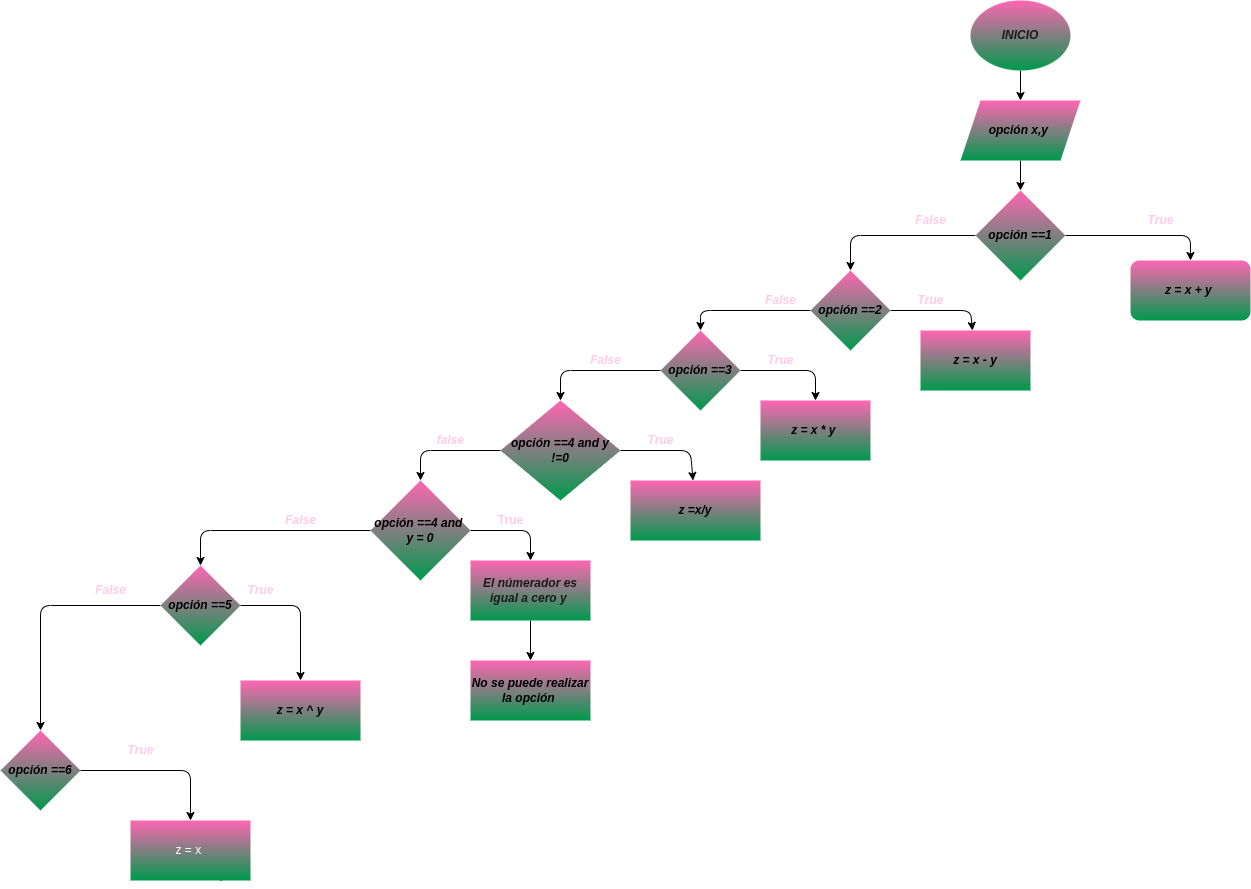

The diagram above was exported from draw.io. Its source (the exported page's mxGraphModel, read from the mxfile embedded in the PNG):
<mxGraphModel dx="1468" dy="459" grid="1" gridSize="10" guides="1" tooltips="1" connect="1" arrows="1" fold="1" page="1" pageScale="1" pageWidth="827" pageHeight="1169" math="0" shadow="0">
  <root>
    <mxCell id="0" />
    <mxCell id="1" parent="0" />
    <mxCell id="4" value="" style="edgeStyle=none;html=1;fontColor=#1A1A1A;" parent="1" source="2" target="3" edge="1">
      <mxGeometry relative="1" as="geometry" />
    </mxCell>
    <mxCell id="2" value="&lt;b&gt;&lt;font color=&quot;#1a1a1a&quot;&gt;&lt;i&gt;INICIO&lt;/i&gt;&lt;/font&gt;&lt;/b&gt;" style="ellipse;whiteSpace=wrap;html=1;fillColor=#FF66B3;fontColor=#ffffff;strokeColor=none;gradientColor=#00994D;" parent="1" vertex="1">
      <mxGeometry x="220" y="20" width="100" height="70" as="geometry" />
    </mxCell>
    <mxCell id="9" value="" style="edgeStyle=none;html=1;fontColor=#000000;" parent="1" source="3" target="8" edge="1">
      <mxGeometry relative="1" as="geometry" />
    </mxCell>
    <mxCell id="3" value="&lt;font color=&quot;#000000&quot;&gt;&lt;b&gt;&lt;i&gt;opción x,y&amp;nbsp;&lt;/i&gt;&lt;/b&gt;&lt;/font&gt;" style="shape=parallelogram;perimeter=parallelogramPerimeter;whiteSpace=wrap;html=1;fixedSize=1;fillColor=#FF66B3;strokeColor=none;fontColor=#ffffff;gradientColor=#00994D;" parent="1" vertex="1">
      <mxGeometry x="210" y="120" width="120" height="60" as="geometry" />
    </mxCell>
    <mxCell id="11" value="" style="edgeStyle=none;html=1;fontColor=#000000;" parent="1" source="8" target="10" edge="1">
      <mxGeometry relative="1" as="geometry">
        <Array as="points">
          <mxPoint x="440" y="255" />
        </Array>
      </mxGeometry>
    </mxCell>
    <mxCell id="13" value="" style="edgeStyle=none;html=1;fontColor=#000000;" parent="1" source="8" target="12" edge="1">
      <mxGeometry relative="1" as="geometry">
        <Array as="points">
          <mxPoint x="100" y="255" />
        </Array>
      </mxGeometry>
    </mxCell>
    <mxCell id="8" value="&lt;b&gt;&lt;font color=&quot;#000000&quot;&gt;&lt;i&gt;opción ==1&lt;/i&gt;&lt;/font&gt;&lt;/b&gt;" style="rhombus;whiteSpace=wrap;html=1;fillColor=#FF66B3;strokeColor=none;fontColor=#ffffff;gradientColor=#00994D;" parent="1" vertex="1">
      <mxGeometry x="225" y="210" width="90" height="90" as="geometry" />
    </mxCell>
    <mxCell id="10" value="&lt;b&gt;&lt;i&gt;&lt;font color=&quot;#000000&quot;&gt;z = x + y&amp;nbsp;&lt;/font&gt;&lt;/i&gt;&lt;/b&gt;" style="rounded=1;whiteSpace=wrap;html=1;fillColor=#FF66B3;strokeColor=none;fontColor=#ffffff;gradientColor=#00994D;" parent="1" vertex="1">
      <mxGeometry x="380" y="280" width="120" height="60" as="geometry" />
    </mxCell>
    <mxCell id="17" value="" style="edgeStyle=none;html=1;fontColor=#000000;" parent="1" source="12" target="16" edge="1">
      <mxGeometry relative="1" as="geometry">
        <Array as="points">
          <mxPoint x="220" y="330" />
        </Array>
      </mxGeometry>
    </mxCell>
    <mxCell id="23" value="" style="edgeStyle=none;html=1;fontColor=#000000;" parent="1" source="12" target="22" edge="1">
      <mxGeometry relative="1" as="geometry">
        <Array as="points">
          <mxPoint x="-50" y="330" />
        </Array>
      </mxGeometry>
    </mxCell>
    <mxCell id="12" value="&lt;b&gt;&lt;i&gt;&lt;font color=&quot;#000000&quot;&gt;opción ==2&lt;/font&gt;&lt;/i&gt;&lt;/b&gt;" style="rhombus;whiteSpace=wrap;html=1;fillColor=#FF66B3;strokeColor=none;fontColor=#ffffff;gradientColor=#00994D;" parent="1" vertex="1">
      <mxGeometry x="60" y="290" width="80" height="80" as="geometry" />
    </mxCell>
    <mxCell id="16" value="&lt;b&gt;&lt;i&gt;&lt;font color=&quot;#000000&quot;&gt;z = x - y&lt;/font&gt;&lt;/i&gt;&lt;/b&gt;" style="whiteSpace=wrap;html=1;fillColor=#FF66B3;strokeColor=none;fontColor=#ffffff;gradientColor=#00994D;" parent="1" vertex="1">
      <mxGeometry x="170" y="350" width="110" height="60" as="geometry" />
    </mxCell>
    <mxCell id="25" value="" style="edgeStyle=none;html=1;fontColor=#000000;" parent="1" source="22" target="24" edge="1">
      <mxGeometry relative="1" as="geometry">
        <Array as="points">
          <mxPoint x="65" y="390" />
        </Array>
      </mxGeometry>
    </mxCell>
    <mxCell id="42" value="" style="edgeStyle=none;html=1;fontColor=#1A1A1A;" parent="1" source="22" target="41" edge="1">
      <mxGeometry relative="1" as="geometry">
        <Array as="points">
          <mxPoint x="-190" y="390" />
        </Array>
      </mxGeometry>
    </mxCell>
    <mxCell id="22" value="&lt;b&gt;&lt;i&gt;&lt;font color=&quot;#000000&quot;&gt;opción ==3&lt;/font&gt;&lt;/i&gt;&lt;/b&gt;" style="rhombus;whiteSpace=wrap;html=1;fillColor=#FF66B3;strokeColor=none;fontColor=#ffffff;gradientColor=#00994D;" parent="1" vertex="1">
      <mxGeometry x="-90" y="350" width="80" height="80" as="geometry" />
    </mxCell>
    <mxCell id="24" value="&lt;b&gt;&lt;i&gt;&lt;font color=&quot;#000000&quot;&gt;z = x * y&amp;nbsp;&lt;/font&gt;&lt;/i&gt;&lt;/b&gt;" style="whiteSpace=wrap;html=1;fillColor=#FF66B3;strokeColor=none;fontColor=#ffffff;gradientColor=#00994D;" parent="1" vertex="1">
      <mxGeometry x="10" y="420" width="110" height="60" as="geometry" />
    </mxCell>
    <mxCell id="49" value="" style="edgeStyle=none;html=1;fontColor=#000000;" parent="1" source="41" target="48" edge="1">
      <mxGeometry relative="1" as="geometry">
        <Array as="points">
          <mxPoint x="-60" y="470" />
        </Array>
      </mxGeometry>
    </mxCell>
    <mxCell id="51" value="" style="edgeStyle=none;html=1;fontColor=#000000;" parent="1" source="41" target="50" edge="1">
      <mxGeometry relative="1" as="geometry">
        <Array as="points">
          <mxPoint x="-330" y="470" />
        </Array>
      </mxGeometry>
    </mxCell>
    <mxCell id="41" value="&lt;b&gt;&lt;i&gt;&lt;font color=&quot;#000000&quot;&gt;opción ==4 and y&lt;br&gt;!=0&lt;/font&gt;&lt;/i&gt;&lt;/b&gt;" style="rhombus;whiteSpace=wrap;html=1;fillColor=#FF66B3;strokeColor=none;fontColor=#ffffff;gradientColor=#00994D;" parent="1" vertex="1">
      <mxGeometry x="-250" y="420" width="120" height="100" as="geometry" />
    </mxCell>
    <mxCell id="48" value="&lt;b&gt;&lt;i&gt;&lt;font color=&quot;#000000&quot;&gt;z =x/y&lt;/font&gt;&lt;/i&gt;&lt;/b&gt;" style="whiteSpace=wrap;html=1;fillColor=#FF66B3;strokeColor=none;fontColor=#ffffff;gradientColor=#00994D;" parent="1" vertex="1">
      <mxGeometry x="-120" y="500" width="130" height="60" as="geometry" />
    </mxCell>
    <mxCell id="53" value="" style="edgeStyle=none;html=1;fontColor=#000000;" parent="1" source="50" target="52" edge="1">
      <mxGeometry relative="1" as="geometry">
        <Array as="points">
          <mxPoint x="-220" y="550" />
        </Array>
      </mxGeometry>
    </mxCell>
    <mxCell id="59" value="" style="edgeStyle=none;html=1;fontColor=#000000;" parent="1" source="50" target="58" edge="1">
      <mxGeometry relative="1" as="geometry">
        <Array as="points">
          <mxPoint x="-550" y="550" />
        </Array>
      </mxGeometry>
    </mxCell>
    <mxCell id="50" value="&lt;b&gt;&lt;i&gt;&lt;font color=&quot;#000000&quot;&gt;opción ==4 and&amp;nbsp;&lt;br&gt;y = 0&lt;/font&gt;&lt;/i&gt;&lt;/b&gt;" style="rhombus;whiteSpace=wrap;html=1;fillColor=#FF66B3;strokeColor=none;fontColor=#ffffff;gradientColor=#00994D;" parent="1" vertex="1">
      <mxGeometry x="-380" y="500" width="100" height="100" as="geometry" />
    </mxCell>
    <mxCell id="55" value="" style="edgeStyle=none;html=1;fontColor=#1A1A1A;" parent="1" source="52" target="54" edge="1">
      <mxGeometry relative="1" as="geometry" />
    </mxCell>
    <mxCell id="52" value="&lt;b&gt;&lt;i&gt;&lt;font color=&quot;#1a1a1a&quot;&gt;El númerador es igual a cero y&amp;nbsp;&lt;/font&gt;&lt;/i&gt;&lt;/b&gt;" style="whiteSpace=wrap;html=1;fillColor=#FF66B3;strokeColor=none;fontColor=#ffffff;gradientColor=#00994D;" parent="1" vertex="1">
      <mxGeometry x="-280" y="580" width="120" height="60" as="geometry" />
    </mxCell>
    <mxCell id="54" value="&lt;font color=&quot;#000000&quot;&gt;&lt;b&gt;&lt;i&gt;No se puede realizar la opción&amp;nbsp;&lt;/i&gt;&lt;/b&gt;&lt;/font&gt;" style="whiteSpace=wrap;html=1;fillColor=#FF66B3;strokeColor=none;fontColor=#ffffff;gradientColor=#00994D;" parent="1" vertex="1">
      <mxGeometry x="-280" y="680" width="120" height="60" as="geometry" />
    </mxCell>
    <mxCell id="61" value="" style="edgeStyle=none;html=1;fontColor=#000000;" parent="1" source="58" target="60" edge="1">
      <mxGeometry relative="1" as="geometry">
        <Array as="points">
          <mxPoint x="-450" y="625" />
        </Array>
      </mxGeometry>
    </mxCell>
    <mxCell id="63" value="" style="edgeStyle=none;html=1;fontColor=#000000;" parent="1" source="58" target="62" edge="1">
      <mxGeometry relative="1" as="geometry">
        <Array as="points">
          <mxPoint x="-710" y="625" />
        </Array>
      </mxGeometry>
    </mxCell>
    <mxCell id="58" value="&lt;b&gt;&lt;i&gt;&lt;font color=&quot;#000000&quot;&gt;opción ==5&lt;/font&gt;&lt;/i&gt;&lt;/b&gt;" style="rhombus;whiteSpace=wrap;html=1;fillColor=#FF66B3;strokeColor=none;fontColor=#ffffff;gradientColor=#00994D;" parent="1" vertex="1">
      <mxGeometry x="-590" y="585" width="80" height="80" as="geometry" />
    </mxCell>
    <mxCell id="60" value="&lt;b&gt;&lt;i&gt;&lt;font color=&quot;#000000&quot;&gt;z = x ^ y&lt;/font&gt;&lt;/i&gt;&lt;/b&gt;" style="whiteSpace=wrap;html=1;fillColor=#FF66B3;strokeColor=none;fontColor=#ffffff;gradientColor=#00994D;" parent="1" vertex="1">
      <mxGeometry x="-510" y="700" width="120" height="60" as="geometry" />
    </mxCell>
    <mxCell id="65" value="" style="edgeStyle=none;html=1;fontColor=#000000;" parent="1" source="62" target="64" edge="1">
      <mxGeometry relative="1" as="geometry">
        <Array as="points">
          <mxPoint x="-560" y="790" />
        </Array>
      </mxGeometry>
    </mxCell>
    <mxCell id="62" value="&lt;b&gt;&lt;i&gt;&lt;font color=&quot;#000000&quot;&gt;opción ==6&lt;/font&gt;&lt;/i&gt;&lt;/b&gt;" style="rhombus;whiteSpace=wrap;html=1;fillColor=#FF66B3;strokeColor=none;fontColor=#ffffff;gradientColor=#00994D;" parent="1" vertex="1">
      <mxGeometry x="-750" y="750" width="80" height="80" as="geometry" />
    </mxCell>
    <mxCell id="66" style="edgeStyle=none;html=1;exitX=0.75;exitY=1;exitDx=0;exitDy=0;fontColor=#000000;" parent="1" source="64" edge="1">
      <mxGeometry relative="1" as="geometry">
        <mxPoint x="-510" y="890" as="targetPoint" />
      </mxGeometry>
    </mxCell>
    <mxCell id="64" value="z = x&amp;nbsp;" style="whiteSpace=wrap;html=1;fillColor=#FF66B3;strokeColor=none;fontColor=#ffffff;gradientColor=#00994D;" parent="1" vertex="1">
      <mxGeometry x="-620" y="840" width="120" height="60" as="geometry" />
    </mxCell>
    <mxCell id="67" value="&lt;b&gt;&lt;i&gt;&lt;font color=&quot;#ffcce6&quot;&gt;True&lt;/font&gt;&lt;/i&gt;&lt;/b&gt;" style="text;html=1;align=center;verticalAlign=middle;resizable=0;points=[];autosize=1;strokeColor=none;fillColor=none;fontColor=#000000;" parent="1" vertex="1">
      <mxGeometry x="390" y="230" width="40" height="20" as="geometry" />
    </mxCell>
    <mxCell id="68" value="&lt;b&gt;&lt;i&gt;False&lt;/i&gt;&lt;/b&gt;" style="text;html=1;align=center;verticalAlign=middle;resizable=0;points=[];autosize=1;strokeColor=none;fillColor=none;fontColor=#FFCCE6;" parent="1" vertex="1">
      <mxGeometry x="155" y="230" width="50" height="20" as="geometry" />
    </mxCell>
    <mxCell id="69" value="&lt;b&gt;&lt;i&gt;True&lt;/i&gt;&lt;/b&gt;" style="text;html=1;align=center;verticalAlign=middle;resizable=0;points=[];autosize=1;strokeColor=none;fillColor=none;fontColor=#FFCCE6;" parent="1" vertex="1">
      <mxGeometry x="160" y="310" width="40" height="20" as="geometry" />
    </mxCell>
    <mxCell id="70" value="&lt;b&gt;&lt;i&gt;False&lt;/i&gt;&lt;/b&gt;" style="text;html=1;align=center;verticalAlign=middle;resizable=0;points=[];autosize=1;strokeColor=none;fillColor=none;fontColor=#FFCCE6;" parent="1" vertex="1">
      <mxGeometry x="5" y="310" width="50" height="20" as="geometry" />
    </mxCell>
    <mxCell id="71" value="&lt;b&gt;&lt;i&gt;True&lt;/i&gt;&lt;/b&gt;" style="text;html=1;align=center;verticalAlign=middle;resizable=0;points=[];autosize=1;strokeColor=none;fillColor=none;fontColor=#FFCCE6;" parent="1" vertex="1">
      <mxGeometry x="10" y="370" width="40" height="20" as="geometry" />
    </mxCell>
    <mxCell id="72" value="&lt;b&gt;&lt;i&gt;False&lt;/i&gt;&lt;/b&gt;" style="text;html=1;align=center;verticalAlign=middle;resizable=0;points=[];autosize=1;strokeColor=none;fillColor=none;fontColor=#FFCCE6;" parent="1" vertex="1">
      <mxGeometry x="-170" y="370" width="50" height="20" as="geometry" />
    </mxCell>
    <mxCell id="73" value="&lt;b&gt;&lt;i&gt;True&lt;/i&gt;&lt;/b&gt;" style="text;html=1;align=center;verticalAlign=middle;resizable=0;points=[];autosize=1;strokeColor=none;fillColor=none;fontColor=#FFCCE6;" parent="1" vertex="1">
      <mxGeometry x="-110" y="450" width="40" height="20" as="geometry" />
    </mxCell>
    <mxCell id="74" value="&lt;b&gt;&lt;i&gt;false&lt;/i&gt;&lt;/b&gt;" style="text;html=1;align=center;verticalAlign=middle;resizable=0;points=[];autosize=1;strokeColor=none;fillColor=none;fontColor=#FFCCE6;" parent="1" vertex="1">
      <mxGeometry x="-320" y="450" width="40" height="20" as="geometry" />
    </mxCell>
    <mxCell id="75" value="&lt;b&gt;True&lt;/b&gt;" style="text;html=1;align=center;verticalAlign=middle;resizable=0;points=[];autosize=1;strokeColor=none;fillColor=none;fontColor=#FFCCE6;" parent="1" vertex="1">
      <mxGeometry x="-260" y="530" width="40" height="20" as="geometry" />
    </mxCell>
    <mxCell id="76" value="&lt;b&gt;&lt;i&gt;False&lt;/i&gt;&lt;/b&gt;" style="text;html=1;align=center;verticalAlign=middle;resizable=0;points=[];autosize=1;strokeColor=none;fillColor=none;fontColor=#FFCCE6;" parent="1" vertex="1">
      <mxGeometry x="-475" y="530" width="50" height="20" as="geometry" />
    </mxCell>
    <mxCell id="77" value="&lt;b&gt;&lt;i&gt;True&lt;/i&gt;&lt;/b&gt;" style="text;html=1;align=center;verticalAlign=middle;resizable=0;points=[];autosize=1;strokeColor=none;fillColor=none;fontColor=#FFCCE6;" parent="1" vertex="1">
      <mxGeometry x="-510" y="600" width="40" height="20" as="geometry" />
    </mxCell>
    <mxCell id="78" value="&lt;b&gt;&lt;i&gt;False&lt;/i&gt;&lt;/b&gt;" style="text;html=1;align=center;verticalAlign=middle;resizable=0;points=[];autosize=1;strokeColor=none;fillColor=none;fontColor=#FFCCE6;" parent="1" vertex="1">
      <mxGeometry x="-665" y="600" width="50" height="20" as="geometry" />
    </mxCell>
    <mxCell id="79" value="&lt;b&gt;&lt;i&gt;True&lt;/i&gt;&lt;/b&gt;" style="text;html=1;align=center;verticalAlign=middle;resizable=0;points=[];autosize=1;strokeColor=none;fillColor=none;fontColor=#FFCCE6;" parent="1" vertex="1">
      <mxGeometry x="-630" y="760" width="40" height="20" as="geometry" />
    </mxCell>
  </root>
</mxGraphModel>